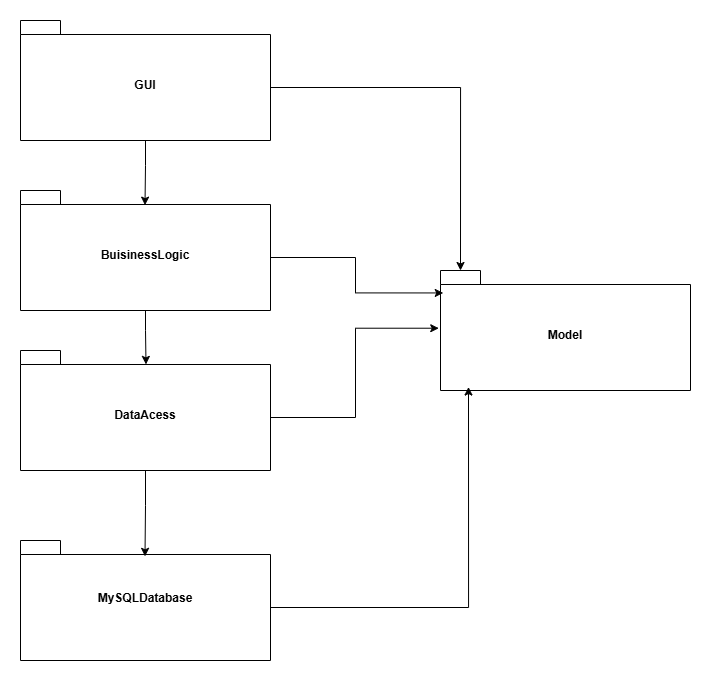

The diagram above was exported from draw.io. Its source (the exported page's mxGraphModel, read from the mxfile embedded in the PNG):
<mxGraphModel dx="915" dy="1715" grid="1" gridSize="10" guides="1" tooltips="1" connect="1" arrows="1" fold="1" page="1" pageScale="1" pageWidth="850" pageHeight="1100" math="0" shadow="0">
  <root>
    <mxCell id="0" />
    <mxCell id="1" parent="0" />
    <mxCell id="pJzB4RAsHIwCBQFf4xCO-1" value="BuisinessLogic" style="shape=folder;fontStyle=1;spacingTop=10;tabWidth=40;tabHeight=14;tabPosition=left;html=1;whiteSpace=wrap;" vertex="1" parent="1">
      <mxGeometry x="110" y="90" width="250" height="120" as="geometry" />
    </mxCell>
    <mxCell id="pJzB4RAsHIwCBQFf4xCO-2" value="DataAcess" style="shape=folder;fontStyle=1;spacingTop=10;tabWidth=40;tabHeight=14;tabPosition=left;html=1;whiteSpace=wrap;" vertex="1" parent="1">
      <mxGeometry x="110" y="250" width="250" height="120" as="geometry" />
    </mxCell>
    <mxCell id="pJzB4RAsHIwCBQFf4xCO-3" value="Model" style="shape=folder;fontStyle=1;spacingTop=10;tabWidth=40;tabHeight=14;tabPosition=left;html=1;whiteSpace=wrap;" vertex="1" parent="1">
      <mxGeometry x="530" y="170" width="250" height="120" as="geometry" />
    </mxCell>
    <mxCell id="pJzB4RAsHIwCBQFf4xCO-4" value="MySQLDatabase&lt;div&gt;&lt;br&gt;&lt;/div&gt;" style="shape=folder;fontStyle=1;spacingTop=10;tabWidth=40;tabHeight=14;tabPosition=left;html=1;whiteSpace=wrap;" vertex="1" parent="1">
      <mxGeometry x="110" y="440" width="250" height="120" as="geometry" />
    </mxCell>
    <mxCell id="pJzB4RAsHIwCBQFf4xCO-5" value="GUI" style="shape=folder;fontStyle=1;spacingTop=10;tabWidth=40;tabHeight=14;tabPosition=left;html=1;whiteSpace=wrap;" vertex="1" parent="1">
      <mxGeometry x="110" y="-80" width="250" height="120" as="geometry" />
    </mxCell>
    <mxCell id="pJzB4RAsHIwCBQFf4xCO-6" style="edgeStyle=orthogonalEdgeStyle;rounded=0;orthogonalLoop=1;jettySize=auto;html=1;exitX=0.5;exitY=1;exitDx=0;exitDy=0;exitPerimeter=0;entryX=0.498;entryY=0.122;entryDx=0;entryDy=0;entryPerimeter=0;" edge="1" parent="1" source="pJzB4RAsHIwCBQFf4xCO-5" target="pJzB4RAsHIwCBQFf4xCO-1">
      <mxGeometry relative="1" as="geometry" />
    </mxCell>
    <mxCell id="pJzB4RAsHIwCBQFf4xCO-8" style="edgeStyle=orthogonalEdgeStyle;rounded=0;orthogonalLoop=1;jettySize=auto;html=1;exitX=0.5;exitY=1;exitDx=0;exitDy=0;exitPerimeter=0;entryX=0.502;entryY=0.116;entryDx=0;entryDy=0;entryPerimeter=0;" edge="1" parent="1" source="pJzB4RAsHIwCBQFf4xCO-1" target="pJzB4RAsHIwCBQFf4xCO-2">
      <mxGeometry relative="1" as="geometry" />
    </mxCell>
    <mxCell id="pJzB4RAsHIwCBQFf4xCO-9" style="edgeStyle=orthogonalEdgeStyle;rounded=0;orthogonalLoop=1;jettySize=auto;html=1;exitX=0.5;exitY=1;exitDx=0;exitDy=0;exitPerimeter=0;entryX=0.498;entryY=0.132;entryDx=0;entryDy=0;entryPerimeter=0;" edge="1" parent="1" source="pJzB4RAsHIwCBQFf4xCO-2" target="pJzB4RAsHIwCBQFf4xCO-4">
      <mxGeometry relative="1" as="geometry" />
    </mxCell>
    <mxCell id="pJzB4RAsHIwCBQFf4xCO-10" style="edgeStyle=orthogonalEdgeStyle;rounded=0;orthogonalLoop=1;jettySize=auto;html=1;exitX=0;exitY=0;exitDx=250;exitDy=67;exitPerimeter=0;entryX=0;entryY=0;entryDx=20;entryDy=0;entryPerimeter=0;" edge="1" parent="1" source="pJzB4RAsHIwCBQFf4xCO-5" target="pJzB4RAsHIwCBQFf4xCO-3">
      <mxGeometry relative="1" as="geometry" />
    </mxCell>
    <mxCell id="pJzB4RAsHIwCBQFf4xCO-11" style="edgeStyle=orthogonalEdgeStyle;rounded=0;orthogonalLoop=1;jettySize=auto;html=1;exitX=0;exitY=0;exitDx=250;exitDy=67;exitPerimeter=0;entryX=0.011;entryY=0.187;entryDx=0;entryDy=0;entryPerimeter=0;" edge="1" parent="1" source="pJzB4RAsHIwCBQFf4xCO-1" target="pJzB4RAsHIwCBQFf4xCO-3">
      <mxGeometry relative="1" as="geometry" />
    </mxCell>
    <mxCell id="pJzB4RAsHIwCBQFf4xCO-12" style="edgeStyle=orthogonalEdgeStyle;rounded=0;orthogonalLoop=1;jettySize=auto;html=1;exitX=0;exitY=0;exitDx=250;exitDy=67;exitPerimeter=0;entryX=-0.007;entryY=0.481;entryDx=0;entryDy=0;entryPerimeter=0;" edge="1" parent="1" source="pJzB4RAsHIwCBQFf4xCO-2" target="pJzB4RAsHIwCBQFf4xCO-3">
      <mxGeometry relative="1" as="geometry" />
    </mxCell>
    <mxCell id="pJzB4RAsHIwCBQFf4xCO-13" style="edgeStyle=orthogonalEdgeStyle;rounded=0;orthogonalLoop=1;jettySize=auto;html=1;exitX=0;exitY=0;exitDx=250;exitDy=67;exitPerimeter=0;entryX=0.112;entryY=0.971;entryDx=0;entryDy=0;entryPerimeter=0;" edge="1" parent="1" source="pJzB4RAsHIwCBQFf4xCO-4" target="pJzB4RAsHIwCBQFf4xCO-3">
      <mxGeometry relative="1" as="geometry" />
    </mxCell>
  </root>
</mxGraphModel>